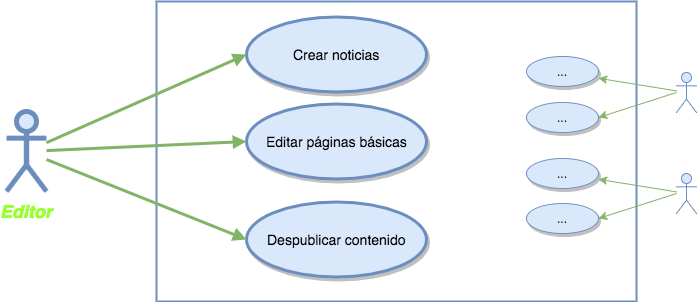

The diagram above was exported from draw.io. Its source (the exported page's mxGraphModel, read from the mxfile embedded in the PNG):
<mxGraphModel dx="1430" dy="707" grid="1" gridSize="10" guides="1" tooltips="1" connect="1" arrows="1" fold="1" page="0" pageScale="1.5" pageWidth="826" pageHeight="1169" background="#ffffff" math="0" shadow="0">
  <root>
    <mxCell id="0" style=";html=1;" />
    <mxCell id="1" style=";html=1;" parent="0" />
    <mxCell id="158" value="" style="whiteSpace=wrap;html=1;strokeWidth=2;fillColor=none;strokeColor=#6c8ebf;" vertex="1" parent="1">
      <mxGeometry x="300" y="40" width="480" height="300" as="geometry" />
    </mxCell>
    <mxCell id="90" value="&lt;font color=&quot;#99ff33&quot;&gt;Editor&lt;/font&gt;" style="shape=umlActor;verticalLabelPosition=bottom;verticalAlign=top;fillColor=#dae8fc;strokeColor=#6c8ebf;fontStyle=3;fontSize=18;fontFamily=Helvetica;strokeWidth=5;html=1;" parent="1" vertex="1">
      <mxGeometry x="150" y="150" width="40" height="80" as="geometry" />
    </mxCell>
    <mxCell id="119" value="&lt;font style=&quot;font-size: 14px&quot;&gt;Crear noticias&lt;/font&gt;" style="shape=mxgraph.flowchart.on-page_reference;fillColor=#dae8fc;strokeColor=#6c8ebf;strokeWidth=3;shadow=1;html=1;" parent="1" vertex="1">
      <mxGeometry x="390" y="55" width="180" height="75" as="geometry" />
    </mxCell>
    <mxCell id="121" value="&lt;font style=&quot;font-size: 14px&quot;&gt;Editar páginas básicas&lt;/font&gt;" style="shape=mxgraph.flowchart.on-page_reference;fillColor=#dae8fc;strokeColor=#6c8ebf;strokeWidth=3;shadow=1;html=1;" parent="1" vertex="1">
      <mxGeometry x="390" y="142.5" width="180" height="75" as="geometry" />
    </mxCell>
    <mxCell id="122" value="&lt;font style=&quot;font-size: 14px&quot;&gt;Despublicar contenido&lt;/font&gt;" style="shape=mxgraph.flowchart.on-page_reference;fillColor=#dae8fc;strokeColor=#6c8ebf;strokeWidth=3;shadow=1;html=1;" parent="1" vertex="1">
      <mxGeometry x="390" y="240" width="180" height="75" as="geometry" />
    </mxCell>
    <mxCell id="139" value="" style="edgeStyle=none;entryX=0;entryY=0.5;entryPerimeter=0;strokeWidth=3;endArrow=block;endFill=1;strokeColor=#82b366;html=1;fillColor=#d5e8d4;" parent="1" source="90" target="119" edge="1">
      <mxGeometry width="100" height="100" as="geometry">
        <mxPoint y="100" as="sourcePoint" />
        <mxPoint x="100" as="targetPoint" />
      </mxGeometry>
    </mxCell>
    <mxCell id="140" value="" style="edgeStyle=none;entryX=0;entryY=0.5;entryPerimeter=0;strokeWidth=3;endArrow=block;endFill=1;strokeColor=#82b366;html=1;fillColor=#d5e8d4;" parent="1" source="90" target="121" edge="1">
      <mxGeometry width="100" height="100" as="geometry">
        <mxPoint y="100" as="sourcePoint" />
        <mxPoint x="100" as="targetPoint" />
      </mxGeometry>
    </mxCell>
    <mxCell id="141" value="" style="edgeStyle=none;entryX=0;entryY=0.5;entryPerimeter=0;strokeWidth=3;endArrow=block;endFill=1;strokeColor=#82b366;html=1;fillColor=#d5e8d4;" parent="1" source="90" target="122" edge="1">
      <mxGeometry width="100" height="100" as="geometry">
        <mxPoint y="100" as="sourcePoint" />
        <mxPoint x="100" as="targetPoint" />
      </mxGeometry>
    </mxCell>
    <mxCell id="163" value="..." style="shape=mxgraph.flowchart.on-page_reference;fillColor=#dae8fc;strokeColor=#6c8ebf;strokeWidth=1;shadow=1;html=1;" vertex="1" parent="1">
      <mxGeometry x="670" y="95" width="72" height="30" as="geometry" />
    </mxCell>
    <mxCell id="167" style="rounded=0;comic=0;html=1;jettySize=auto;orthogonalLoop=1;strokeWidth=1;fillColor=#d5e8d4;strokeColor=#82b366;" edge="1" parent="1" source="164">
      <mxGeometry relative="1" as="geometry">
        <mxPoint x="742" y="116.80645161290317" as="targetPoint" />
      </mxGeometry>
    </mxCell>
    <mxCell id="164" value="" style="shape=umlActor;verticalLabelPosition=bottom;verticalAlign=top;fillColor=#dae8fc;strokeColor=#6c8ebf;fontStyle=3;fontSize=18;fontFamily=Helvetica;strokeWidth=1;html=1;" vertex="1" parent="1">
      <mxGeometry x="820" y="111" width="20" height="40" as="geometry" />
    </mxCell>
    <mxCell id="168" value="..." style="shape=mxgraph.flowchart.on-page_reference;fillColor=#dae8fc;strokeColor=#6c8ebf;strokeWidth=1;shadow=1;html=1;" vertex="1" parent="1">
      <mxGeometry x="670" y="141" width="72" height="30" as="geometry" />
    </mxCell>
    <mxCell id="169" style="rounded=0;comic=0;html=1;jettySize=auto;orthogonalLoop=1;strokeWidth=1;fillColor=#d5e8d4;strokeColor=#82b366;entryX=1;entryY=0.5;entryPerimeter=0;" edge="1" parent="1" target="168">
      <mxGeometry relative="1" as="geometry">
        <mxPoint x="820" y="131" as="sourcePoint" />
        <mxPoint x="752" y="126.80645161290317" as="targetPoint" />
      </mxGeometry>
    </mxCell>
    <mxCell id="170" value="..." style="shape=mxgraph.flowchart.on-page_reference;fillColor=#dae8fc;strokeColor=#6c8ebf;strokeWidth=1;shadow=1;html=1;" vertex="1" parent="1">
      <mxGeometry x="670" y="197" width="72" height="30" as="geometry" />
    </mxCell>
    <mxCell id="171" style="rounded=0;comic=0;html=1;jettySize=auto;orthogonalLoop=1;strokeWidth=1;fillColor=#d5e8d4;strokeColor=#82b366;" edge="1" source="172" target="170" parent="1">
      <mxGeometry relative="1" as="geometry" />
    </mxCell>
    <mxCell id="172" value="" style="shape=umlActor;verticalLabelPosition=bottom;verticalAlign=top;fillColor=#dae8fc;strokeColor=#6c8ebf;fontStyle=3;fontSize=18;fontFamily=Helvetica;strokeWidth=1;html=1;" vertex="1" parent="1">
      <mxGeometry x="820" y="212" width="20" height="40" as="geometry" />
    </mxCell>
    <mxCell id="173" value="..." style="shape=mxgraph.flowchart.on-page_reference;fillColor=#dae8fc;strokeColor=#6c8ebf;strokeWidth=1;shadow=1;html=1;" vertex="1" parent="1">
      <mxGeometry x="670" y="242" width="72" height="30" as="geometry" />
    </mxCell>
    <mxCell id="174" style="rounded=0;comic=0;html=1;jettySize=auto;orthogonalLoop=1;strokeWidth=1;fillColor=#d5e8d4;strokeColor=#82b366;entryX=1;entryY=0.5;entryPerimeter=0;" edge="1" target="173" parent="1">
      <mxGeometry relative="1" as="geometry">
        <mxPoint x="820" y="232" as="sourcePoint" />
        <mxPoint x="752" y="227.80645161290317" as="targetPoint" />
      </mxGeometry>
    </mxCell>
  </root>
</mxGraphModel>